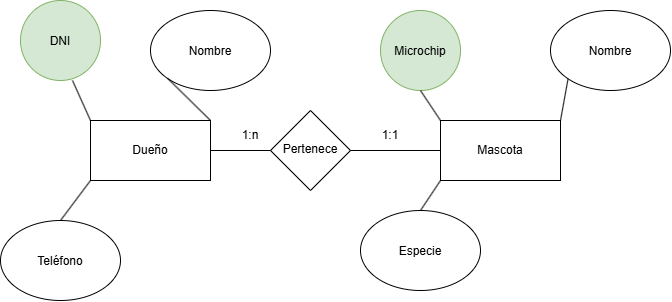

The diagram above was exported from draw.io. Its source (the exported page's mxGraphModel, read from the mxfile embedded in the PNG):
<mxGraphModel dx="806" dy="782" grid="1" gridSize="10" guides="1" tooltips="1" connect="1" arrows="1" fold="1" page="1" pageScale="1" pageWidth="827" pageHeight="1169" math="0" shadow="0">
  <root>
    <mxCell id="0" />
    <mxCell id="1" parent="0" />
    <mxCell id="Iiu-3ABbR_B4ssHAsuan-1" parent="1" style="rounded=0;whiteSpace=wrap;html=1;" value="Dueño" vertex="1">
      <mxGeometry height="60" width="120" x="110" y="190" as="geometry" />
    </mxCell>
    <mxCell id="Iiu-3ABbR_B4ssHAsuan-2" parent="1" style="ellipse;whiteSpace=wrap;html=1;shapeInside=1;aspect=fixed;fillColor=#d5e8d4;strokeColor=#82b366;" value="DNI" vertex="1">
      <mxGeometry height="80" width="80" x="40" y="70" as="geometry" />
    </mxCell>
    <mxCell id="Iiu-3ABbR_B4ssHAsuan-3" parent="1" style="ellipse;whiteSpace=wrap;html=1;shapeInside=1;" value="Nombre" vertex="1">
      <mxGeometry height="80" width="120" x="170" y="80" as="geometry" />
    </mxCell>
    <mxCell id="Iiu-3ABbR_B4ssHAsuan-4" parent="1" style="ellipse;whiteSpace=wrap;html=1;shapeInside=1;" value="Teléfono" vertex="1">
      <mxGeometry height="80" width="120" x="20" y="290" as="geometry" />
    </mxCell>
    <mxCell id="Iiu-3ABbR_B4ssHAsuan-5" edge="1" parent="1" source="Iiu-3ABbR_B4ssHAsuan-2" style="endArrow=none;html=1;rounded=0;exitX=0.65;exitY=1;exitDx=0;exitDy=0;exitPerimeter=0;entryX=0;entryY=0;entryDx=0;entryDy=0;" target="Iiu-3ABbR_B4ssHAsuan-1" value="">
      <mxGeometry height="50" relative="1" width="50" as="geometry">
        <mxPoint x="370" y="430" as="sourcePoint" />
        <mxPoint x="420" y="380" as="targetPoint" />
      </mxGeometry>
    </mxCell>
    <mxCell id="Iiu-3ABbR_B4ssHAsuan-6" edge="1" parent="1" source="Iiu-3ABbR_B4ssHAsuan-3" style="endArrow=none;html=1;rounded=0;exitX=0;exitY=1;exitDx=0;exitDy=0;entryX=1;entryY=0;entryDx=0;entryDy=0;" target="Iiu-3ABbR_B4ssHAsuan-1" value="">
      <mxGeometry height="50" relative="1" width="50" as="geometry">
        <mxPoint x="370" y="430" as="sourcePoint" />
        <mxPoint x="420" y="380" as="targetPoint" />
      </mxGeometry>
    </mxCell>
    <mxCell id="Iiu-3ABbR_B4ssHAsuan-7" edge="1" parent="1" source="Iiu-3ABbR_B4ssHAsuan-1" style="endArrow=none;html=1;rounded=0;exitX=0;exitY=1;exitDx=0;exitDy=0;entryX=0.5;entryY=0;entryDx=0;entryDy=0;" target="Iiu-3ABbR_B4ssHAsuan-4" value="">
      <mxGeometry height="50" relative="1" width="50" as="geometry">
        <mxPoint x="370" y="430" as="sourcePoint" />
        <mxPoint x="420" y="380" as="targetPoint" />
      </mxGeometry>
    </mxCell>
    <mxCell id="Iiu-3ABbR_B4ssHAsuan-8" parent="1" style="rounded=0;whiteSpace=wrap;html=1;" value="Mascota" vertex="1">
      <mxGeometry height="60" width="120" x="460" y="190" as="geometry" />
    </mxCell>
    <mxCell id="Iiu-3ABbR_B4ssHAsuan-9" parent="1" style="ellipse;whiteSpace=wrap;html=1;shapeInside=1;aspect=fixed;fillColor=#d5e8d4;strokeColor=#82b366;" value="Microchip" vertex="1">
      <mxGeometry height="80" width="80" x="400" y="80" as="geometry" />
    </mxCell>
    <mxCell id="Iiu-3ABbR_B4ssHAsuan-10" parent="1" style="ellipse;whiteSpace=wrap;html=1;shapeInside=1;" value="Nombre" vertex="1">
      <mxGeometry height="80" width="120" x="570" y="80" as="geometry" />
    </mxCell>
    <mxCell id="Iiu-3ABbR_B4ssHAsuan-11" parent="1" style="ellipse;whiteSpace=wrap;html=1;shapeInside=1;" value="Especie" vertex="1">
      <mxGeometry height="80" width="120" x="380" y="280" as="geometry" />
    </mxCell>
    <mxCell id="Iiu-3ABbR_B4ssHAsuan-12" edge="1" parent="1" source="Iiu-3ABbR_B4ssHAsuan-8" style="endArrow=none;html=1;rounded=0;exitX=0;exitY=1;exitDx=0;exitDy=0;entryX=0.5;entryY=0;entryDx=0;entryDy=0;" target="Iiu-3ABbR_B4ssHAsuan-11" value="">
      <mxGeometry height="50" relative="1" width="50" as="geometry">
        <mxPoint x="370" y="430" as="sourcePoint" />
        <mxPoint x="420" y="380" as="targetPoint" />
      </mxGeometry>
    </mxCell>
    <mxCell id="Iiu-3ABbR_B4ssHAsuan-13" edge="1" parent="1" source="Iiu-3ABbR_B4ssHAsuan-9" style="endArrow=none;html=1;rounded=0;exitX=0.5;exitY=1;exitDx=0;exitDy=0;entryX=0;entryY=0;entryDx=0;entryDy=0;" target="Iiu-3ABbR_B4ssHAsuan-8" value="">
      <mxGeometry height="50" relative="1" width="50" as="geometry">
        <mxPoint x="370" y="430" as="sourcePoint" />
        <mxPoint x="420" y="380" as="targetPoint" />
      </mxGeometry>
    </mxCell>
    <mxCell id="Iiu-3ABbR_B4ssHAsuan-14" edge="1" parent="1" source="Iiu-3ABbR_B4ssHAsuan-10" style="endArrow=none;html=1;rounded=0;exitX=0;exitY=1;exitDx=0;exitDy=0;entryX=1;entryY=0;entryDx=0;entryDy=0;" target="Iiu-3ABbR_B4ssHAsuan-8" value="">
      <mxGeometry height="50" relative="1" width="50" as="geometry">
        <mxPoint x="370" y="430" as="sourcePoint" />
        <mxPoint x="420" y="380" as="targetPoint" />
      </mxGeometry>
    </mxCell>
    <mxCell id="Iiu-3ABbR_B4ssHAsuan-15" parent="1" style="rhombus;whiteSpace=wrap;html=1;shapeInside=1;" value="Pertenece" vertex="1">
      <mxGeometry height="80" width="80" x="290" y="180" as="geometry" />
    </mxCell>
    <mxCell id="Iiu-3ABbR_B4ssHAsuan-16" edge="1" parent="1" source="Iiu-3ABbR_B4ssHAsuan-1" style="endArrow=none;html=1;rounded=0;exitX=1;exitY=0.5;exitDx=0;exitDy=0;entryX=0;entryY=0.5;entryDx=0;entryDy=0;" target="Iiu-3ABbR_B4ssHAsuan-15" value="">
      <mxGeometry height="50" relative="1" width="50" as="geometry">
        <mxPoint x="230" y="430" as="sourcePoint" />
        <mxPoint x="280" y="380" as="targetPoint" />
      </mxGeometry>
    </mxCell>
    <mxCell id="Iiu-3ABbR_B4ssHAsuan-17" edge="1" parent="1" source="Iiu-3ABbR_B4ssHAsuan-15" style="endArrow=none;html=1;rounded=0;exitX=1;exitY=0.5;exitDx=0;exitDy=0;entryX=0;entryY=0.5;entryDx=0;entryDy=0;" target="Iiu-3ABbR_B4ssHAsuan-8" value="">
      <mxGeometry height="50" relative="1" width="50" as="geometry">
        <mxPoint x="230" y="430" as="sourcePoint" />
        <mxPoint x="280" y="380" as="targetPoint" />
      </mxGeometry>
    </mxCell>
    <mxCell id="Iiu-3ABbR_B4ssHAsuan-18" parent="1" style="text;html=1;whiteSpace=wrap;strokeColor=none;fillColor=none;align=center;verticalAlign=middle;rounded=0;" value="1:n" vertex="1">
      <mxGeometry height="30" width="60" x="240" y="190" as="geometry" />
    </mxCell>
    <mxCell id="Iiu-3ABbR_B4ssHAsuan-19" parent="1" style="text;html=1;whiteSpace=wrap;strokeColor=none;fillColor=none;align=center;verticalAlign=middle;rounded=0;" value="1:1" vertex="1">
      <mxGeometry height="30" width="60" x="380" y="190" as="geometry" />
    </mxCell>
  </root>
</mxGraphModel>